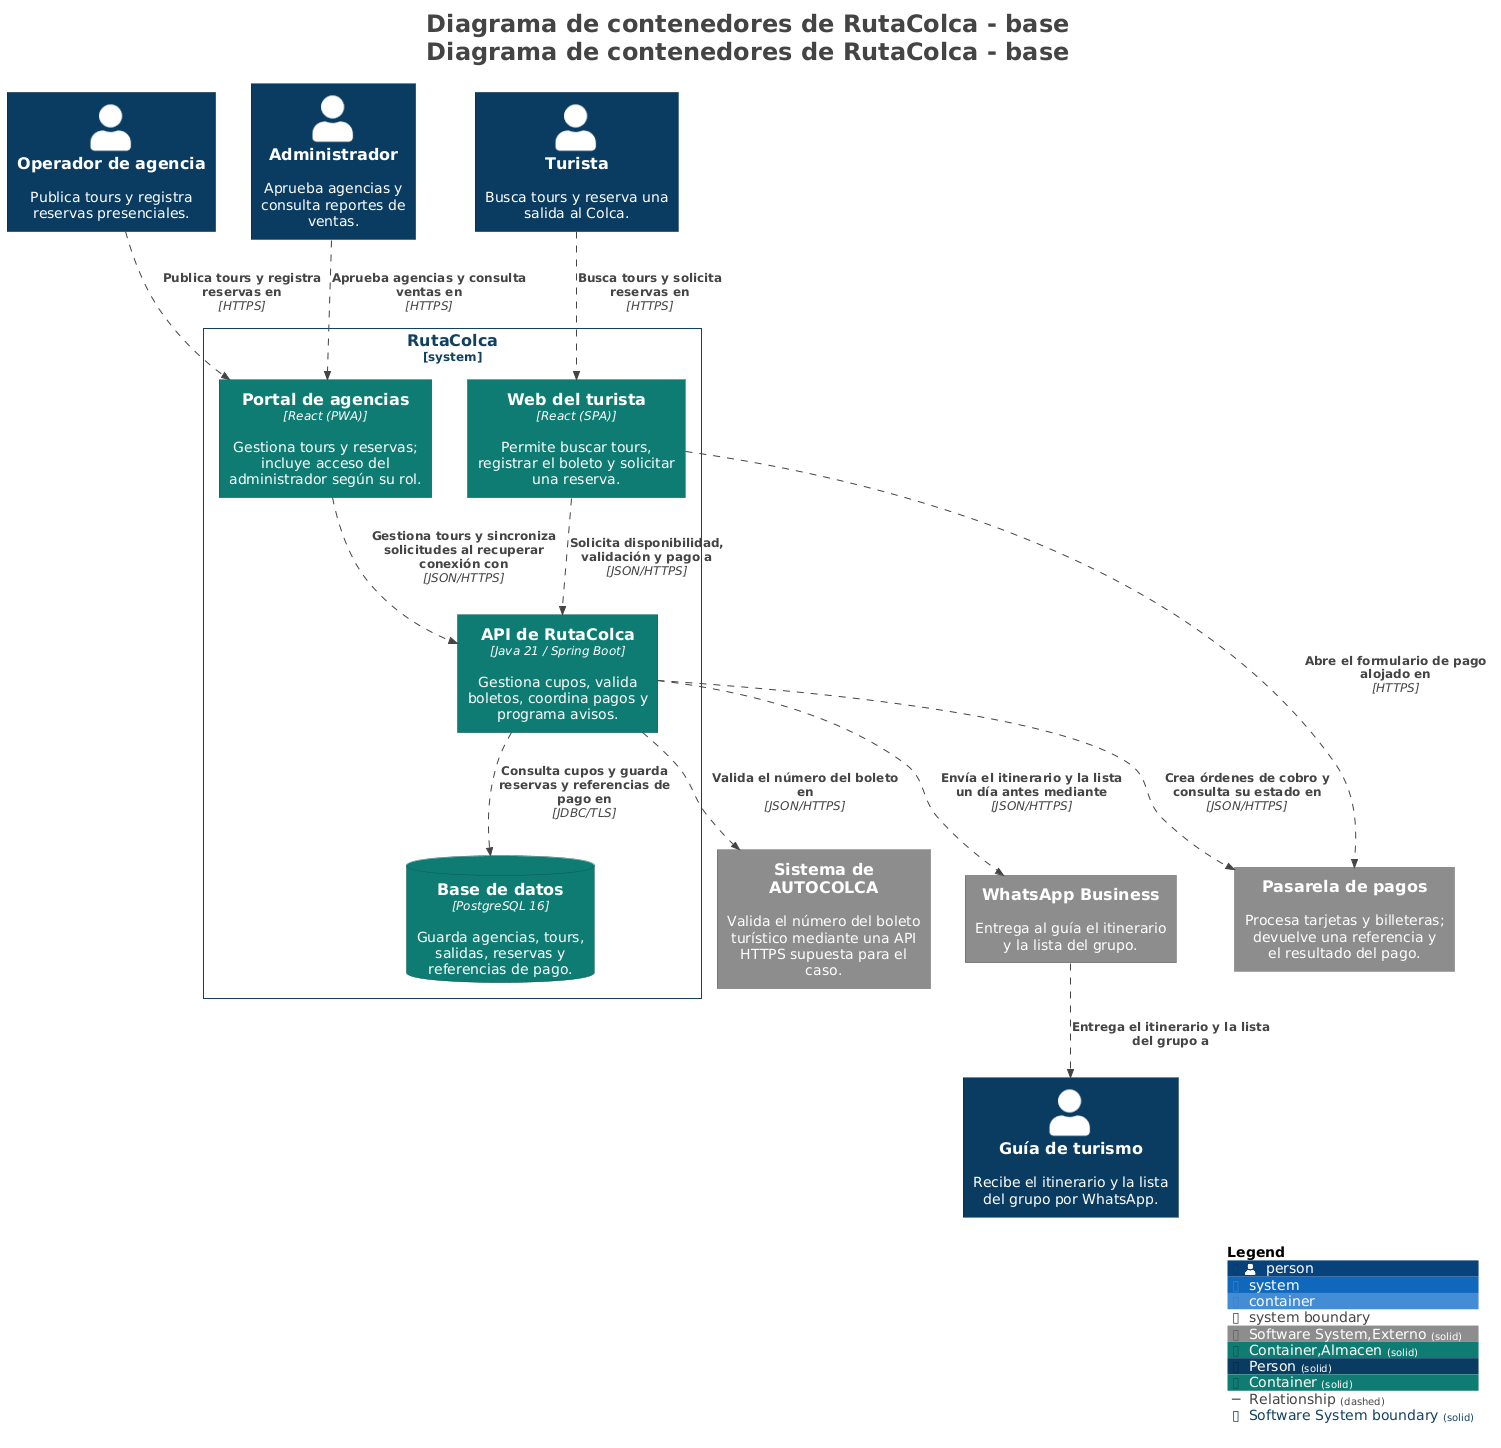

The diagram above was rendered by PlantUML. Its source (embedded in the PNG):
@startuml
title <size:24>Diagrama de contenedores de RutaColca - base</size>\n<size:24>Diagrama de contenedores de RutaColca - base</size>

set separator none
top to bottom direction

<style>
  root {
    BackgroundColor: #ffffff
    FontColor: #444444
  }
</style>

!include <C4/C4>
!include <C4/C4_Context>
!include <C4/C4_Container>

AddElementTag("Software System,Externo", $bgColor="#8c8c8c", $borderColor="#626262", $fontColor="#ffffff", $sprite="", $shadowing="", $borderStyle="solid")
AddElementTag("Container,Almacen", $bgColor="#0e7d73", $borderColor="#095750", $fontColor="#ffffff", $sprite="", $shadowing="", $borderStyle="solid")
AddElementTag("Person", $bgColor="#0b3d62", $borderColor="#072a44", $fontColor="#ffffff", $sprite="", $shadowing="", $borderStyle="solid")
AddElementTag("Container", $bgColor="#0e7d73", $borderColor="#095750", $fontColor="#ffffff", $sprite="", $shadowing="", $borderStyle="solid")

AddRelTag("Relationship", $textColor="#444444", $lineColor="#444444", $lineStyle = DashedLine())

AddBoundaryTag("Software System", $bgColor="#ffffff", $borderColor="#124161", $fontColor="#124161", $shadowing="", $borderStyle="solid")

Person(Turista, "Turista", $descr="Busca tours y reserva una salida al Colca.", $tags="Person", $link="")
Person(Operadordeagencia, "Operador de agencia", $descr="Publica tours y registra reservas presenciales.", $tags="Person", $link="")
Person(Guíadeturismo, "Guía de turismo", $descr="Recibe el itinerario y la lista del grupo por WhatsApp.", $tags="Person", $link="")
Person(Administrador, "Administrador", $descr="Aprueba agencias y consulta reportes de ventas.", $tags="Person", $link="")
System(Pasareladepagos, "Pasarela de pagos", $descr="Procesa tarjetas y billeteras; devuelve una referencia y el resultado del pago.", $tags="Software System,Externo", $link="")
System(WhatsAppBusiness, "WhatsApp Business", $descr="Entrega al guía el itinerario y la lista del grupo.", $tags="Software System,Externo", $link="")
System(SistemadeAUTOCOLCA, "Sistema de AUTOCOLCA", $descr="Valida el número del boleto turístico mediante una API HTTPS supuesta para el caso.", $tags="Software System,Externo", $link="")

System_Boundary("RutaColca_boundary", "RutaColca", $tags="Software System") {
  Container(RutaColca.Webdelturista, "Web del turista", $techn="React (SPA)", $descr="Permite buscar tours, registrar el boleto y solicitar una reserva.", $tags="Container", $link="")
  Container(RutaColca.Portaldeagencias, "Portal de agencias", $techn="React (PWA)", $descr="Gestiona tours y reservas; incluye acceso del administrador según su rol.", $tags="Container", $link="")
  Container(RutaColca.APIdeRutaColca, "API de RutaColca", $techn="Java 21 / Spring Boot", $descr="Gestiona cupos, valida boletos, coordina pagos y programa avisos.", $tags="Container", $link="")
  ContainerDb(RutaColca.Basededatos, "Base de datos", $techn="PostgreSQL 16", $descr="Guarda agencias, tours, salidas, reservas y referencias de pago.", $tags="Container,Almacen", $link="")
}

Rel(WhatsAppBusiness, Guíadeturismo, "Entrega el itinerario y la lista del grupo a", $techn="", $tags="Relationship", $link="")
Rel(Turista, RutaColca.Webdelturista, "Busca tours y solicita reservas en", $techn="HTTPS", $tags="Relationship", $link="")
Rel(Operadordeagencia, RutaColca.Portaldeagencias, "Publica tours y registra reservas en", $techn="HTTPS", $tags="Relationship", $link="")
Rel(Administrador, RutaColca.Portaldeagencias, "Aprueba agencias y consulta ventas en", $techn="HTTPS", $tags="Relationship", $link="")
Rel(RutaColca.Webdelturista, RutaColca.APIdeRutaColca, "Solicita disponibilidad, validación y pago a", $techn="JSON/HTTPS", $tags="Relationship", $link="")
Rel(RutaColca.Portaldeagencias, RutaColca.APIdeRutaColca, "Gestiona tours y sincroniza solicitudes al recuperar conexión con", $techn="JSON/HTTPS", $tags="Relationship", $link="")
Rel(RutaColca.APIdeRutaColca, RutaColca.Basededatos, "Consulta cupos y guarda reservas y referencias de pago en", $techn="JDBC/TLS", $tags="Relationship", $link="")
Rel(RutaColca.APIdeRutaColca, SistemadeAUTOCOLCA, "Valida el número del boleto en", $techn="JSON/HTTPS", $tags="Relationship", $link="")
Rel(RutaColca.APIdeRutaColca, Pasareladepagos, "Crea órdenes de cobro y consulta su estado en", $techn="JSON/HTTPS", $tags="Relationship", $link="")
Rel(RutaColca.Webdelturista, Pasareladepagos, "Abre el formulario de pago alojado en", $techn="HTTPS", $tags="Relationship", $link="")
Rel(RutaColca.APIdeRutaColca, WhatsAppBusiness, "Envía el itinerario y la lista un día antes mediante", $techn="JSON/HTTPS", $tags="Relationship", $link="")

SHOW_LEGEND(true)
hide stereotypes
@enduml